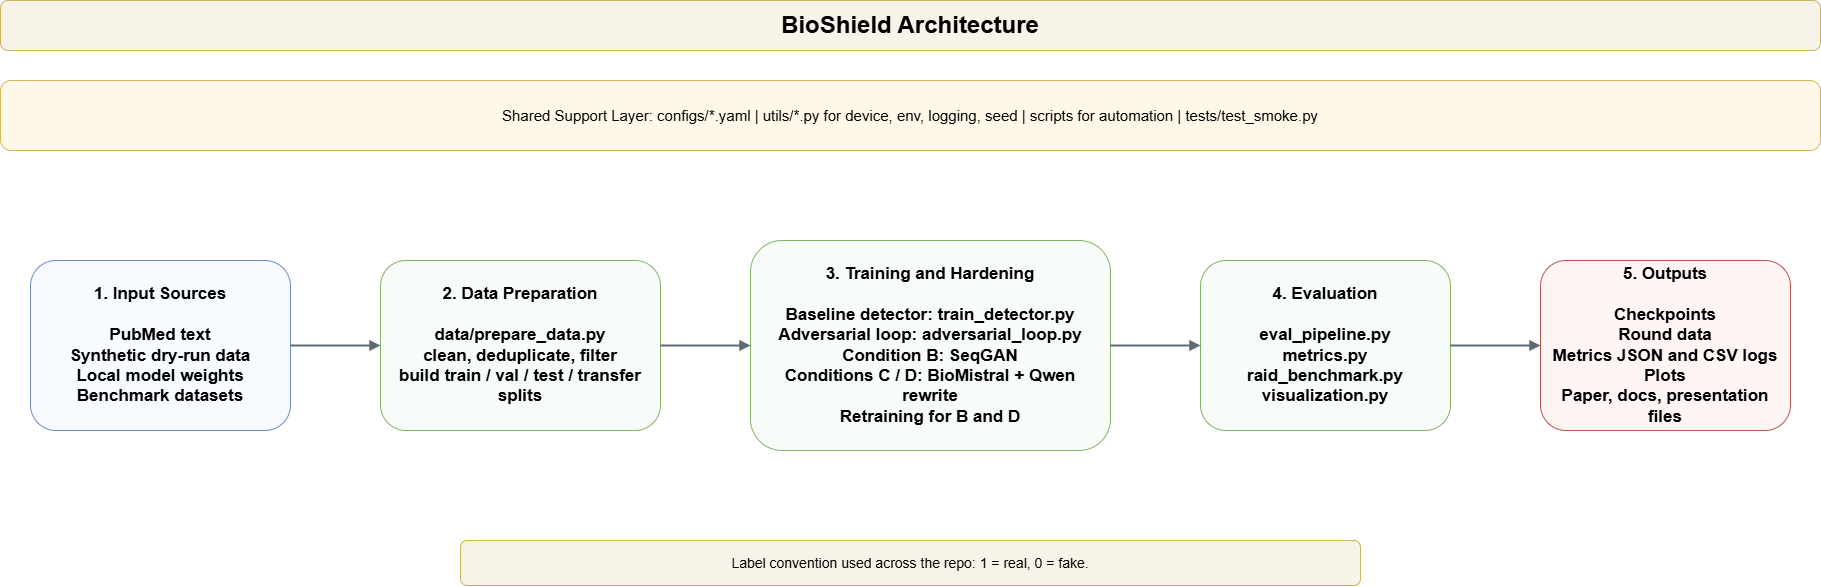

The diagram above was exported from draw.io. Its source (the exported page's mxGraphModel, read from the mxfile embedded in the PNG):
<mxGraphModel dx="2649" dy="1129" grid="1" gridSize="10" guides="1" tooltips="1" connect="1" arrows="1" fold="1" page="1" pageScale="1" pageWidth="2000" pageHeight="900" background="#ffffff" math="0" shadow="0">
  <root>
    <mxCell id="0" />
    <mxCell id="1" parent="0" />
    <mxCell id="2" value="BioShield Architecture" style="rounded=1;whiteSpace=wrap;html=1;fillColor=#F7F3E8;strokeColor=#C9B458;fontStyle=1;fontSize=24;align=center;verticalAlign=middle;" parent="1" vertex="1">
      <mxGeometry x="40" y="20" width="1820" height="50" as="geometry" />
    </mxCell>
    <mxCell id="3" value="Shared Support Layer: configs/*.yaml | utils/*.py for device, env, logging, seed | scripts for automation | tests/test_smoke.py" style="rounded=1;whiteSpace=wrap;html=1;fillColor=#FFF8E8;strokeColor=#D6B656;fontSize=15;align=center;verticalAlign=middle;spacing=10;" parent="1" vertex="1">
      <mxGeometry x="40" y="100" width="1820" height="70" as="geometry" />
    </mxCell>
    <mxCell id="4" value="1. Input Sources&#10;&#10;PubMed text&#10;Synthetic dry-run data&#10;Local model weights&#10;Benchmark datasets" style="rounded=1;whiteSpace=wrap;html=1;fillColor=#F7FBFF;strokeColor=#6C8EBF;fontStyle=1;fontSize=17;spacing=12;" parent="1" vertex="1">
      <mxGeometry x="70" y="280" width="260" height="170" as="geometry" />
    </mxCell>
    <mxCell id="5" value="2. Data Preparation&#10;&#10;data/prepare_data.py&#10;clean, deduplicate, filter&#10;build train / val / test / transfer splits" style="rounded=1;whiteSpace=wrap;html=1;fillColor=#F8FCF8;strokeColor=#82B366;fontStyle=1;fontSize=17;spacing=12;" parent="1" vertex="1">
      <mxGeometry x="420" y="280" width="280" height="170" as="geometry" />
    </mxCell>
    <mxCell id="6" value="3. Training and Hardening&#10;&#10;Baseline detector: train_detector.py&#10;Adversarial loop: adversarial_loop.py&#10;Condition B: SeqGAN&#10;Conditions C / D: BioMistral + Qwen rewrite&#10;Retraining for B and D" style="rounded=1;whiteSpace=wrap;html=1;fillColor=#F8FCF8;strokeColor=#82B366;fontStyle=1;fontSize=17;spacing=12;" parent="1" vertex="1">
      <mxGeometry x="790" y="260" width="360" height="210" as="geometry" />
    </mxCell>
    <mxCell id="7" value="4. Evaluation&#10;&#10;eval_pipeline.py&#10;metrics.py&#10;raid_benchmark.py&#10;visualization.py" style="rounded=1;whiteSpace=wrap;html=1;fillColor=#F8FCF8;strokeColor=#82B366;fontStyle=1;fontSize=17;spacing=12;" parent="1" vertex="1">
      <mxGeometry x="1240" y="280" width="250" height="170" as="geometry" />
    </mxCell>
    <mxCell id="8" value="5. Outputs&#10;&#10;Checkpoints&#10;Round data&#10;Metrics JSON and CSV logs&#10;Plots&#10;Paper, docs, presentation files" style="rounded=1;whiteSpace=wrap;html=1;fillColor=#FFF5F4;strokeColor=#B85450;fontStyle=1;fontSize=17;spacing=12;" parent="1" vertex="1">
      <mxGeometry x="1580" y="280" width="250" height="170" as="geometry" />
    </mxCell>
    <mxCell id="9" value="Label convention used across the repo: 1 = real, 0 = fake." style="rounded=1;whiteSpace=wrap;html=1;fillColor=#F7F3E8;strokeColor=#C9B458;fontSize=14;align=center;verticalAlign=middle;" parent="1" vertex="1">
      <mxGeometry x="500" y="560" width="900" height="45" as="geometry" />
    </mxCell>
    <mxCell id="100" style="edgeStyle=orthogonalEdgeStyle;rounded=0;orthogonalLoop=1;jettySize=auto;html=1;strokeWidth=2;strokeColor=#5E6B73;endArrow=block;endFill=1;" parent="1" source="4" target="5" edge="1">
      <mxGeometry relative="1" as="geometry" />
    </mxCell>
    <mxCell id="101" style="edgeStyle=orthogonalEdgeStyle;rounded=0;orthogonalLoop=1;jettySize=auto;html=1;strokeWidth=2;strokeColor=#5E6B73;endArrow=block;endFill=1;" parent="1" source="5" target="6" edge="1">
      <mxGeometry relative="1" as="geometry" />
    </mxCell>
    <mxCell id="102" style="edgeStyle=orthogonalEdgeStyle;rounded=0;orthogonalLoop=1;jettySize=auto;html=1;strokeWidth=2;strokeColor=#5E6B73;endArrow=block;endFill=1;" parent="1" source="6" target="7" edge="1">
      <mxGeometry relative="1" as="geometry" />
    </mxCell>
    <mxCell id="103" style="edgeStyle=orthogonalEdgeStyle;rounded=0;orthogonalLoop=1;jettySize=auto;html=1;strokeWidth=2;strokeColor=#5E6B73;endArrow=block;endFill=1;" parent="1" source="7" target="8" edge="1">
      <mxGeometry relative="1" as="geometry" />
    </mxCell>
  </root>
</mxGraphModel>